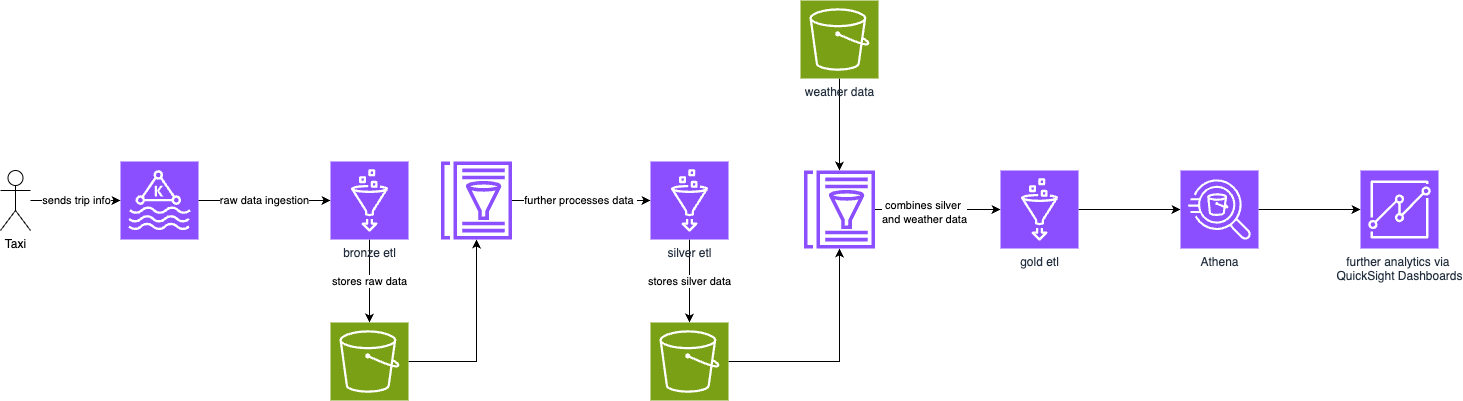

The diagram above was exported from draw.io. Its source (the exported page's mxGraphModel, read from the mxfile embedded in the PNG):
<mxGraphModel dx="2314" dy="1214" grid="1" gridSize="10" guides="1" tooltips="1" connect="1" arrows="1" fold="1" page="1" pageScale="1" pageWidth="827" pageHeight="1169" math="0" shadow="0">
  <root>
    <mxCell id="0" />
    <mxCell id="1" parent="0" />
    <mxCell id="mIXVLCYouZP01fq8CdzG-1" value="" style="sketch=0;points=[[0,0,0],[0.25,0,0],[0.5,0,0],[0.75,0,0],[1,0,0],[0,1,0],[0.25,1,0],[0.5,1,0],[0.75,1,0],[1,1,0],[0,0.25,0],[0,0.5,0],[0,0.75,0],[1,0.25,0],[1,0.5,0],[1,0.75,0]];outlineConnect=0;fontColor=#232F3E;fillColor=#8C4FFF;strokeColor=#ffffff;dashed=0;verticalLabelPosition=bottom;verticalAlign=top;align=center;html=1;fontSize=12;fontStyle=0;aspect=fixed;shape=mxgraph.aws4.resourceIcon;resIcon=mxgraph.aws4.managed_streaming_for_kafka;" vertex="1" parent="1">
      <mxGeometry x="170" y="271" width="78" height="78" as="geometry" />
    </mxCell>
    <mxCell id="mIXVLCYouZP01fq8CdzG-5" style="edgeStyle=orthogonalEdgeStyle;rounded=0;orthogonalLoop=1;jettySize=auto;html=1;" edge="1" parent="1" source="mIXVLCYouZP01fq8CdzG-2" target="mIXVLCYouZP01fq8CdzG-1">
      <mxGeometry relative="1" as="geometry" />
    </mxCell>
    <mxCell id="mIXVLCYouZP01fq8CdzG-8" value="sends trip info" style="edgeLabel;html=1;align=center;verticalAlign=middle;resizable=0;points=[];" vertex="1" connectable="0" parent="mIXVLCYouZP01fq8CdzG-5">
      <mxGeometry y="1" relative="1" as="geometry">
        <mxPoint as="offset" />
      </mxGeometry>
    </mxCell>
    <mxCell id="mIXVLCYouZP01fq8CdzG-2" value="Taxi" style="shape=umlActor;verticalLabelPosition=bottom;verticalAlign=top;html=1;outlineConnect=0;" vertex="1" parent="1">
      <mxGeometry x="50" y="280" width="30" height="60" as="geometry" />
    </mxCell>
    <mxCell id="mIXVLCYouZP01fq8CdzG-13" value="stores raw data" style="edgeStyle=orthogonalEdgeStyle;rounded=0;orthogonalLoop=1;jettySize=auto;html=1;exitX=0.5;exitY=1;exitDx=0;exitDy=0;exitPerimeter=0;" edge="1" parent="1" source="mIXVLCYouZP01fq8CdzG-10" target="mIXVLCYouZP01fq8CdzG-12">
      <mxGeometry relative="1" as="geometry" />
    </mxCell>
    <mxCell id="mIXVLCYouZP01fq8CdzG-10" value="bronze etl" style="sketch=0;points=[[0,0,0],[0.25,0,0],[0.5,0,0],[0.75,0,0],[1,0,0],[0,1,0],[0.25,1,0],[0.5,1,0],[0.75,1,0],[1,1,0],[0,0.25,0],[0,0.5,0],[0,0.75,0],[1,0.25,0],[1,0.5,0],[1,0.75,0]];outlineConnect=0;fontColor=#232F3E;fillColor=#8C4FFF;strokeColor=#ffffff;dashed=0;verticalLabelPosition=bottom;verticalAlign=top;align=center;html=1;fontSize=12;fontStyle=0;aspect=fixed;shape=mxgraph.aws4.resourceIcon;resIcon=mxgraph.aws4.glue;" vertex="1" parent="1">
      <mxGeometry x="380" y="271" width="78" height="78" as="geometry" />
    </mxCell>
    <mxCell id="mIXVLCYouZP01fq8CdzG-11" value="raw data ingestion" style="edgeStyle=orthogonalEdgeStyle;rounded=0;orthogonalLoop=1;jettySize=auto;html=1;exitX=1;exitY=0.5;exitDx=0;exitDy=0;exitPerimeter=0;entryX=0;entryY=0.5;entryDx=0;entryDy=0;entryPerimeter=0;" edge="1" parent="1" source="mIXVLCYouZP01fq8CdzG-1" target="mIXVLCYouZP01fq8CdzG-10">
      <mxGeometry relative="1" as="geometry" />
    </mxCell>
    <mxCell id="mIXVLCYouZP01fq8CdzG-16" style="edgeStyle=orthogonalEdgeStyle;rounded=0;orthogonalLoop=1;jettySize=auto;html=1;exitX=1;exitY=0.5;exitDx=0;exitDy=0;exitPerimeter=0;" edge="1" parent="1" source="mIXVLCYouZP01fq8CdzG-12" target="mIXVLCYouZP01fq8CdzG-15">
      <mxGeometry relative="1" as="geometry" />
    </mxCell>
    <mxCell id="mIXVLCYouZP01fq8CdzG-12" value="" style="sketch=0;points=[[0,0,0],[0.25,0,0],[0.5,0,0],[0.75,0,0],[1,0,0],[0,1,0],[0.25,1,0],[0.5,1,0],[0.75,1,0],[1,1,0],[0,0.25,0],[0,0.5,0],[0,0.75,0],[1,0.25,0],[1,0.5,0],[1,0.75,0]];outlineConnect=0;fontColor=#232F3E;fillColor=#7AA116;strokeColor=#ffffff;dashed=0;verticalLabelPosition=bottom;verticalAlign=top;align=center;html=1;fontSize=12;fontStyle=0;aspect=fixed;shape=mxgraph.aws4.resourceIcon;resIcon=mxgraph.aws4.s3;" vertex="1" parent="1">
      <mxGeometry x="380" y="432" width="78" height="78" as="geometry" />
    </mxCell>
    <mxCell id="mIXVLCYouZP01fq8CdzG-19" value="stores silver data" style="edgeStyle=orthogonalEdgeStyle;rounded=0;orthogonalLoop=1;jettySize=auto;html=1;" edge="1" parent="1" source="mIXVLCYouZP01fq8CdzG-14" target="mIXVLCYouZP01fq8CdzG-18">
      <mxGeometry relative="1" as="geometry" />
    </mxCell>
    <mxCell id="mIXVLCYouZP01fq8CdzG-14" value="silver etl" style="sketch=0;points=[[0,0,0],[0.25,0,0],[0.5,0,0],[0.75,0,0],[1,0,0],[0,1,0],[0.25,1,0],[0.5,1,0],[0.75,1,0],[1,1,0],[0,0.25,0],[0,0.5,0],[0,0.75,0],[1,0.25,0],[1,0.5,0],[1,0.75,0]];outlineConnect=0;fontColor=#232F3E;fillColor=#8C4FFF;strokeColor=#ffffff;dashed=0;verticalLabelPosition=bottom;verticalAlign=top;align=center;html=1;fontSize=12;fontStyle=0;aspect=fixed;shape=mxgraph.aws4.resourceIcon;resIcon=mxgraph.aws4.glue;" vertex="1" parent="1">
      <mxGeometry x="700" y="271" width="78" height="78" as="geometry" />
    </mxCell>
    <mxCell id="mIXVLCYouZP01fq8CdzG-17" value="further processes data&amp;nbsp;" style="edgeStyle=orthogonalEdgeStyle;rounded=0;orthogonalLoop=1;jettySize=auto;html=1;" edge="1" parent="1" source="mIXVLCYouZP01fq8CdzG-15" target="mIXVLCYouZP01fq8CdzG-14">
      <mxGeometry relative="1" as="geometry" />
    </mxCell>
    <mxCell id="mIXVLCYouZP01fq8CdzG-15" value="" style="sketch=0;outlineConnect=0;fontColor=#232F3E;gradientColor=none;fillColor=#8C4FFF;strokeColor=none;dashed=0;verticalLabelPosition=bottom;verticalAlign=top;align=center;html=1;fontSize=12;fontStyle=0;aspect=fixed;pointerEvents=1;shape=mxgraph.aws4.glue_data_catalog;" vertex="1" parent="1">
      <mxGeometry x="490" y="271" width="72" height="78" as="geometry" />
    </mxCell>
    <mxCell id="mIXVLCYouZP01fq8CdzG-24" style="edgeStyle=orthogonalEdgeStyle;rounded=0;orthogonalLoop=1;jettySize=auto;html=1;" edge="1" parent="1" source="mIXVLCYouZP01fq8CdzG-18" target="mIXVLCYouZP01fq8CdzG-21">
      <mxGeometry relative="1" as="geometry" />
    </mxCell>
    <mxCell id="mIXVLCYouZP01fq8CdzG-18" value="" style="sketch=0;points=[[0,0,0],[0.25,0,0],[0.5,0,0],[0.75,0,0],[1,0,0],[0,1,0],[0.25,1,0],[0.5,1,0],[0.75,1,0],[1,1,0],[0,0.25,0],[0,0.5,0],[0,0.75,0],[1,0.25,0],[1,0.5,0],[1,0.75,0]];outlineConnect=0;fontColor=#232F3E;fillColor=#7AA116;strokeColor=#ffffff;dashed=0;verticalLabelPosition=bottom;verticalAlign=top;align=center;html=1;fontSize=12;fontStyle=0;aspect=fixed;shape=mxgraph.aws4.resourceIcon;resIcon=mxgraph.aws4.s3;" vertex="1" parent="1">
      <mxGeometry x="700" y="432" width="78" height="78" as="geometry" />
    </mxCell>
    <mxCell id="mIXVLCYouZP01fq8CdzG-23" style="edgeStyle=orthogonalEdgeStyle;rounded=0;orthogonalLoop=1;jettySize=auto;html=1;exitX=0.5;exitY=1;exitDx=0;exitDy=0;exitPerimeter=0;" edge="1" parent="1" source="mIXVLCYouZP01fq8CdzG-20" target="mIXVLCYouZP01fq8CdzG-21">
      <mxGeometry relative="1" as="geometry" />
    </mxCell>
    <mxCell id="mIXVLCYouZP01fq8CdzG-20" value="weather data" style="sketch=0;points=[[0,0,0],[0.25,0,0],[0.5,0,0],[0.75,0,0],[1,0,0],[0,1,0],[0.25,1,0],[0.5,1,0],[0.75,1,0],[1,1,0],[0,0.25,0],[0,0.5,0],[0,0.75,0],[1,0.25,0],[1,0.5,0],[1,0.75,0]];outlineConnect=0;fontColor=#232F3E;fillColor=#7AA116;strokeColor=#ffffff;dashed=0;verticalLabelPosition=bottom;verticalAlign=top;align=center;html=1;fontSize=12;fontStyle=0;aspect=fixed;shape=mxgraph.aws4.resourceIcon;resIcon=mxgraph.aws4.s3;" vertex="1" parent="1">
      <mxGeometry x="850" y="110" width="78" height="78" as="geometry" />
    </mxCell>
    <mxCell id="mIXVLCYouZP01fq8CdzG-27" style="edgeStyle=orthogonalEdgeStyle;rounded=0;orthogonalLoop=1;jettySize=auto;html=1;" edge="1" parent="1" source="mIXVLCYouZP01fq8CdzG-21" target="mIXVLCYouZP01fq8CdzG-22">
      <mxGeometry relative="1" as="geometry" />
    </mxCell>
    <mxCell id="mIXVLCYouZP01fq8CdzG-28" value="combines silver&amp;nbsp;&lt;div&gt;and weather data&lt;/div&gt;" style="edgeLabel;html=1;align=center;verticalAlign=middle;resizable=0;points=[];" vertex="1" connectable="0" parent="mIXVLCYouZP01fq8CdzG-27">
      <mxGeometry x="-0.2178" y="-2" relative="1" as="geometry">
        <mxPoint as="offset" />
      </mxGeometry>
    </mxCell>
    <mxCell id="mIXVLCYouZP01fq8CdzG-21" value="" style="sketch=0;outlineConnect=0;fontColor=#232F3E;gradientColor=none;fillColor=#8C4FFF;strokeColor=none;dashed=0;verticalLabelPosition=bottom;verticalAlign=top;align=center;html=1;fontSize=12;fontStyle=0;aspect=fixed;pointerEvents=1;shape=mxgraph.aws4.glue_data_catalog;" vertex="1" parent="1">
      <mxGeometry x="853" y="280" width="72" height="78" as="geometry" />
    </mxCell>
    <mxCell id="mIXVLCYouZP01fq8CdzG-30" style="edgeStyle=orthogonalEdgeStyle;rounded=0;orthogonalLoop=1;jettySize=auto;html=1;exitX=1;exitY=0.5;exitDx=0;exitDy=0;exitPerimeter=0;" edge="1" parent="1" source="mIXVLCYouZP01fq8CdzG-22" target="mIXVLCYouZP01fq8CdzG-29">
      <mxGeometry relative="1" as="geometry" />
    </mxCell>
    <mxCell id="mIXVLCYouZP01fq8CdzG-22" value="gold etl" style="sketch=0;points=[[0,0,0],[0.25,0,0],[0.5,0,0],[0.75,0,0],[1,0,0],[0,1,0],[0.25,1,0],[0.5,1,0],[0.75,1,0],[1,1,0],[0,0.25,0],[0,0.5,0],[0,0.75,0],[1,0.25,0],[1,0.5,0],[1,0.75,0]];outlineConnect=0;fontColor=#232F3E;fillColor=#8C4FFF;strokeColor=#ffffff;dashed=0;verticalLabelPosition=bottom;verticalAlign=top;align=center;html=1;fontSize=12;fontStyle=0;aspect=fixed;shape=mxgraph.aws4.resourceIcon;resIcon=mxgraph.aws4.glue;" vertex="1" parent="1">
      <mxGeometry x="1050" y="280" width="78" height="78" as="geometry" />
    </mxCell>
    <mxCell id="mIXVLCYouZP01fq8CdzG-32" style="edgeStyle=orthogonalEdgeStyle;rounded=0;orthogonalLoop=1;jettySize=auto;html=1;exitX=1;exitY=0.5;exitDx=0;exitDy=0;exitPerimeter=0;" edge="1" parent="1" source="mIXVLCYouZP01fq8CdzG-29" target="mIXVLCYouZP01fq8CdzG-31">
      <mxGeometry relative="1" as="geometry" />
    </mxCell>
    <mxCell id="mIXVLCYouZP01fq8CdzG-29" value="Athena&lt;div&gt;&lt;br&gt;&lt;/div&gt;" style="sketch=0;points=[[0,0,0],[0.25,0,0],[0.5,0,0],[0.75,0,0],[1,0,0],[0,1,0],[0.25,1,0],[0.5,1,0],[0.75,1,0],[1,1,0],[0,0.25,0],[0,0.5,0],[0,0.75,0],[1,0.25,0],[1,0.5,0],[1,0.75,0]];outlineConnect=0;fontColor=#232F3E;fillColor=#8C4FFF;strokeColor=#ffffff;dashed=0;verticalLabelPosition=bottom;verticalAlign=top;align=center;html=1;fontSize=12;fontStyle=0;aspect=fixed;shape=mxgraph.aws4.resourceIcon;resIcon=mxgraph.aws4.athena;" vertex="1" parent="1">
      <mxGeometry x="1230" y="280" width="78" height="78" as="geometry" />
    </mxCell>
    <mxCell id="mIXVLCYouZP01fq8CdzG-31" value="further analytics via&amp;nbsp;&lt;div&gt;QuickSight Dashboards&lt;/div&gt;" style="sketch=0;points=[[0,0,0],[0.25,0,0],[0.5,0,0],[0.75,0,0],[1,0,0],[0,1,0],[0.25,1,0],[0.5,1,0],[0.75,1,0],[1,1,0],[0,0.25,0],[0,0.5,0],[0,0.75,0],[1,0.25,0],[1,0.5,0],[1,0.75,0]];outlineConnect=0;fontColor=#232F3E;fillColor=#8C4FFF;strokeColor=#ffffff;dashed=0;verticalLabelPosition=bottom;verticalAlign=top;align=center;html=1;fontSize=12;fontStyle=0;aspect=fixed;shape=mxgraph.aws4.resourceIcon;resIcon=mxgraph.aws4.quicksight;" vertex="1" parent="1">
      <mxGeometry x="1410" y="280" width="78" height="78" as="geometry" />
    </mxCell>
  </root>
</mxGraphModel>